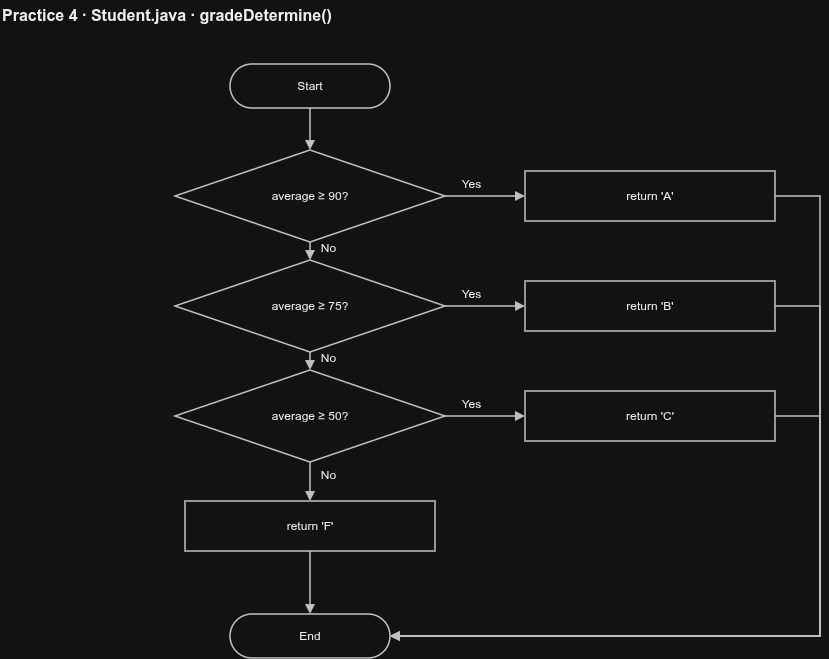

The diagram above was exported from draw.io. Its source (the exported page's mxGraphModel, read from the mxfile embedded in the PNG):
<mxGraphModel dx="1347" dy="843" grid="1" gridSize="10" guides="1" tooltips="1" connect="1" arrows="1" fold="1" page="1" pageScale="1" pageWidth="900" pageHeight="732" math="0" shadow="0">
  <root>
    <mxCell id="0" />
    <mxCell id="1" parent="0" />
    <mxCell id="title" parent="1" style="text;html=1;fontSize=16;fontStyle=1;align=left;verticalAlign=middle;fontColor=#000000;" value="Practice 4 · Student.java · gradeDetermine()" vertex="1">
      <mxGeometry height="30" width="640" x="20" y="14" as="geometry" />
    </mxCell>
    <mxCell id="n_S" parent="1" style="whiteSpace=wrap;html=1;fontSize=12;fontColor=#000000;rounded=1;arcSize=50;fillColor=#ffffff;strokeColor=#333333;strokeWidth=1.5;" value="Start" vertex="1">
      <mxGeometry height="44" width="160" x="250" y="78" as="geometry" />
    </mxCell>
    <mxCell id="n_A" parent="1" style="whiteSpace=wrap;html=1;fontSize=12;fontColor=#000000;rhombus;fillColor=#ffffff;strokeColor=#333333;strokeWidth=1.5;" value="average ≥ 90?" vertex="1">
      <mxGeometry height="92" width="270" x="195" y="164" as="geometry" />
    </mxCell>
    <mxCell id="n_RA" parent="1" style="whiteSpace=wrap;html=1;fontSize=12;fontColor=#000000;rounded=0;fillColor=#ffffff;strokeColor=#333333;strokeWidth=1.5;" value="return 'A'" vertex="1">
      <mxGeometry height="50" width="250" x="545" y="185" as="geometry" />
    </mxCell>
    <mxCell id="n_B" parent="1" style="whiteSpace=wrap;html=1;fontSize=12;fontColor=#000000;rhombus;fillColor=#ffffff;strokeColor=#333333;strokeWidth=1.5;" value="average ≥ 75?" vertex="1">
      <mxGeometry height="92" width="270" x="195" y="274" as="geometry" />
    </mxCell>
    <mxCell id="n_RB" parent="1" style="whiteSpace=wrap;html=1;fontSize=12;fontColor=#000000;rounded=0;fillColor=#ffffff;strokeColor=#333333;strokeWidth=1.5;" value="return 'B'" vertex="1">
      <mxGeometry height="50" width="250" x="545" y="295" as="geometry" />
    </mxCell>
    <mxCell id="n_C" parent="1" style="whiteSpace=wrap;html=1;fontSize=12;fontColor=#000000;rhombus;fillColor=#ffffff;strokeColor=#333333;strokeWidth=1.5;" value="average ≥ 50?" vertex="1">
      <mxGeometry height="92" width="270" x="195" y="384" as="geometry" />
    </mxCell>
    <mxCell id="n_RC" parent="1" style="whiteSpace=wrap;html=1;fontSize=12;fontColor=#000000;rounded=0;fillColor=#ffffff;strokeColor=#333333;strokeWidth=1.5;" value="return 'C'" vertex="1">
      <mxGeometry height="50" width="250" x="545" y="405" as="geometry" />
    </mxCell>
    <mxCell id="n_RF" parent="1" style="whiteSpace=wrap;html=1;fontSize=12;fontColor=#000000;rounded=0;fillColor=#ffffff;strokeColor=#333333;strokeWidth=1.5;" value="return 'F'" vertex="1">
      <mxGeometry height="50" width="250" x="205" y="515" as="geometry" />
    </mxCell>
    <mxCell id="n_E" parent="1" style="whiteSpace=wrap;html=1;fontSize=12;fontColor=#000000;rounded=1;arcSize=50;fillColor=#ffffff;strokeColor=#333333;strokeWidth=1.5;" value="End" vertex="1">
      <mxGeometry height="44" width="160" x="250" y="628" as="geometry" />
    </mxCell>
    <mxCell id="e0" edge="1" parent="1" source="n_S" style="edgeStyle=orthogonalEdgeStyle;rounded=0;html=1;endArrow=block;endFill=1;strokeColor=#333333;strokeWidth=1.5;fontSize=12;fontColor=#000000;exitX=0.5;exitY=1;exitDx=0;exitDy=0;entryX=0.5;entryY=0;entryDx=0;entryDy=0;" target="n_A" value="">
      <mxGeometry relative="1" as="geometry" />
    </mxCell>
    <mxCell id="e1" edge="1" parent="1" source="n_A" style="edgeStyle=orthogonalEdgeStyle;rounded=0;html=1;endArrow=block;endFill=1;strokeColor=#333333;strokeWidth=1.5;fontSize=12;fontColor=#000000;exitX=1;exitY=0.5;exitDx=0;exitDy=0;entryX=0;entryY=0.5;entryDx=0;entryDy=0;" target="n_RA" value="Yes">
      <mxGeometry relative="1" x="-0.35" as="geometry">
        <mxPoint y="-12" as="offset" />
      </mxGeometry>
    </mxCell>
    <mxCell id="e2" edge="1" parent="1" source="n_A" style="edgeStyle=orthogonalEdgeStyle;rounded=0;html=1;endArrow=block;endFill=1;strokeColor=#333333;strokeWidth=1.5;fontSize=12;fontColor=#000000;exitX=0.5;exitY=1;exitDx=0;exitDy=0;entryX=0.5;entryY=0;entryDx=0;entryDy=0;" target="n_B" value="No">
      <mxGeometry relative="1" x="-0.35" as="geometry">
        <mxPoint x="18" as="offset" />
      </mxGeometry>
    </mxCell>
    <mxCell id="e3" edge="1" parent="1" source="n_B" style="edgeStyle=orthogonalEdgeStyle;rounded=0;html=1;endArrow=block;endFill=1;strokeColor=#333333;strokeWidth=1.5;fontSize=12;fontColor=#000000;exitX=1;exitY=0.5;exitDx=0;exitDy=0;entryX=0;entryY=0.5;entryDx=0;entryDy=0;" target="n_RB" value="Yes">
      <mxGeometry relative="1" x="-0.35" as="geometry">
        <mxPoint y="-12" as="offset" />
      </mxGeometry>
    </mxCell>
    <mxCell id="e4" edge="1" parent="1" source="n_B" style="edgeStyle=orthogonalEdgeStyle;rounded=0;html=1;endArrow=block;endFill=1;strokeColor=#333333;strokeWidth=1.5;fontSize=12;fontColor=#000000;exitX=0.5;exitY=1;exitDx=0;exitDy=0;entryX=0.5;entryY=0;entryDx=0;entryDy=0;" target="n_C" value="No">
      <mxGeometry relative="1" x="-0.35" as="geometry">
        <mxPoint x="18" as="offset" />
      </mxGeometry>
    </mxCell>
    <mxCell id="e5" edge="1" parent="1" source="n_C" style="edgeStyle=orthogonalEdgeStyle;rounded=0;html=1;endArrow=block;endFill=1;strokeColor=#333333;strokeWidth=1.5;fontSize=12;fontColor=#000000;exitX=1;exitY=0.5;exitDx=0;exitDy=0;entryX=0;entryY=0.5;entryDx=0;entryDy=0;" target="n_RC" value="Yes">
      <mxGeometry relative="1" x="-0.35" as="geometry">
        <mxPoint y="-12" as="offset" />
      </mxGeometry>
    </mxCell>
    <mxCell id="e6" edge="1" parent="1" source="n_C" style="edgeStyle=orthogonalEdgeStyle;rounded=0;html=1;endArrow=block;endFill=1;strokeColor=#333333;strokeWidth=1.5;fontSize=12;fontColor=#000000;exitX=0.5;exitY=1;exitDx=0;exitDy=0;entryX=0.5;entryY=0;entryDx=0;entryDy=0;" target="n_RF" value="No">
      <mxGeometry relative="1" x="-0.35" as="geometry">
        <mxPoint x="18" as="offset" />
      </mxGeometry>
    </mxCell>
    <mxCell id="e7" edge="1" parent="1" source="n_RF" style="edgeStyle=orthogonalEdgeStyle;rounded=0;html=1;endArrow=block;endFill=1;strokeColor=#333333;strokeWidth=1.5;fontSize=12;fontColor=#000000;exitX=0.5;exitY=1;exitDx=0;exitDy=0;entryX=0.5;entryY=0;entryDx=0;entryDy=0;" target="n_E" value="">
      <mxGeometry relative="1" as="geometry" />
    </mxCell>
    <mxCell id="e8" edge="1" parent="1" source="n_RA" style="edgeStyle=orthogonalEdgeStyle;rounded=0;html=1;endArrow=block;endFill=1;strokeColor=#333333;strokeWidth=1.5;fontSize=12;fontColor=#000000;exitX=1;exitY=0.5;exitDx=0;exitDy=0;entryX=1;entryY=0.5;entryDx=0;entryDy=0;" target="n_E" value="">
      <mxGeometry relative="1" as="geometry">
        <Array as="points">
          <mxPoint x="840" y="210" />
          <mxPoint x="840" y="650" />
        </Array>
      </mxGeometry>
    </mxCell>
    <mxCell id="e9" edge="1" parent="1" source="n_RB" style="edgeStyle=orthogonalEdgeStyle;rounded=0;html=1;endArrow=block;endFill=1;strokeColor=#333333;strokeWidth=1.5;fontSize=12;fontColor=#000000;exitX=1;exitY=0.5;exitDx=0;exitDy=0;entryX=1;entryY=0.5;entryDx=0;entryDy=0;" target="n_E" value="">
      <mxGeometry relative="1" as="geometry">
        <Array as="points">
          <mxPoint x="840" y="320" />
          <mxPoint x="840" y="650" />
        </Array>
      </mxGeometry>
    </mxCell>
    <mxCell id="e10" edge="1" parent="1" source="n_RC" style="edgeStyle=orthogonalEdgeStyle;rounded=0;html=1;endArrow=block;endFill=1;strokeColor=#333333;strokeWidth=1.5;fontSize=12;fontColor=#000000;exitX=1;exitY=0.5;exitDx=0;exitDy=0;entryX=1;entryY=0.5;entryDx=0;entryDy=0;" target="n_E" value="">
      <mxGeometry relative="1" as="geometry">
        <Array as="points">
          <mxPoint x="840" y="430" />
          <mxPoint x="840" y="650" />
        </Array>
      </mxGeometry>
    </mxCell>
  </root>
</mxGraphModel>